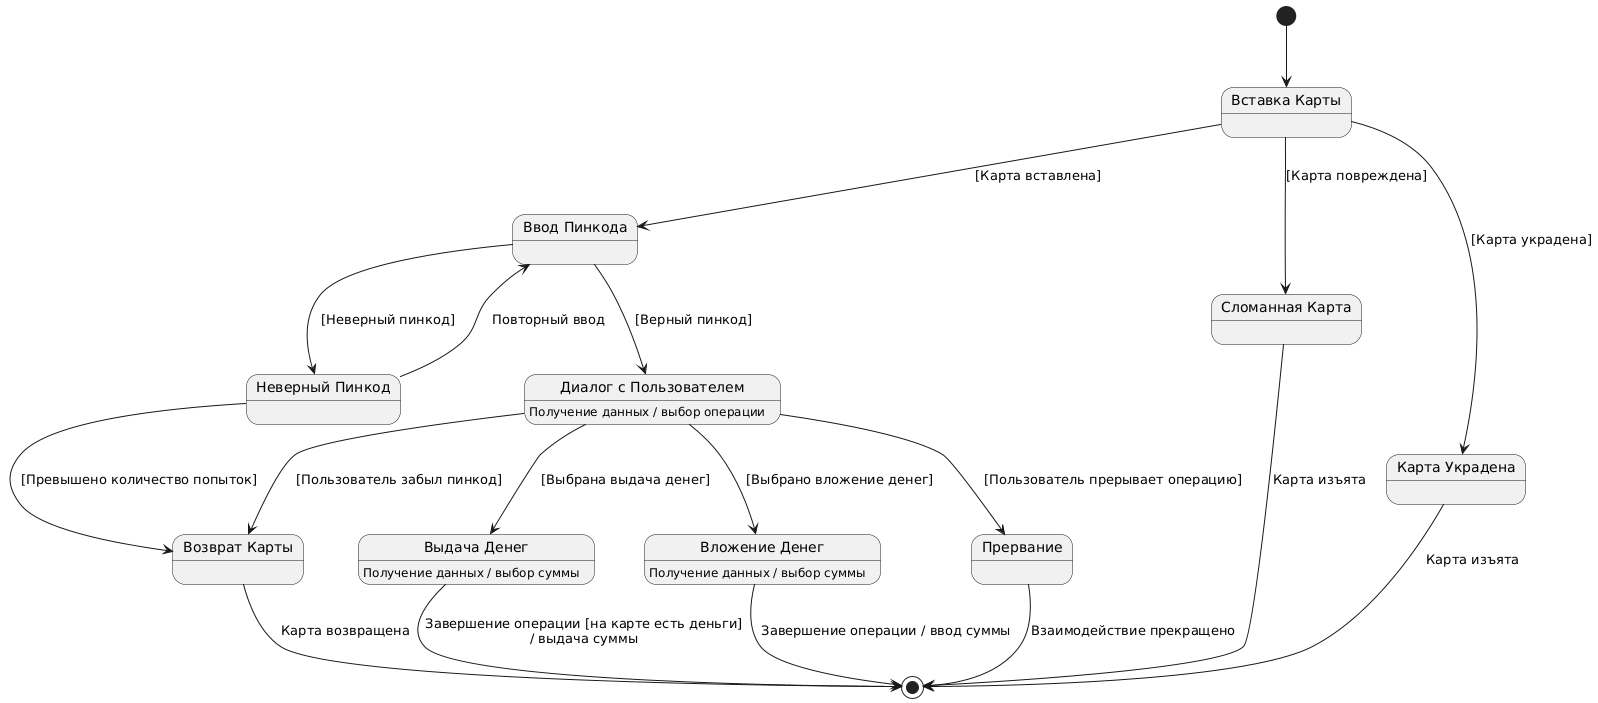

The diagram above was rendered by PlantUML. Its source (embedded in the PNG):
@startuml
state "Вставка Карты" as insert
state "Ввод Пинкода" as enterPIN
state "Неверный Пинкод" as incorrectPIN
state "Возврат Карты" as return
state "Диалог с Пользователем" as diag
state "Выдача Денег" as withdraw
state "Вложение Денег" as deposit
state "Прервание" as break
state "Сломанная Карта" as broken
state "Карта Украдена" as stolen
[*] --> insert

insert --> enterPIN : [Карта вставлена]
enterPIN --> incorrectPIN : [Неверный пинкод]
incorrectPIN --> enterPIN : Повторный ввод
incorrectPIN --> return : [Превышено количество попыток]

enterPIN --> diag : [Верный пинкод]
diag --> withdraw : [Выбрана выдача денег]
diag --> deposit : [Выбрано вложение денег]

withdraw --> [*] : Завершение операции [на карте есть деньги]\n/ выдача суммы
deposit --> [*] : Завершение операции / ввод суммы

diag --> return : [Пользователь забыл пинкод]
return --> [*] : Карта возвращена

diag --> break : [Пользователь прерывает операцию]
break --> [*] : Взаимодействие прекращено

insert --> broken : [Карта повреждена]
broken --> [*] : Карта изъята

insert --> stolen : [Карта украдена]
stolen --> [*] : Карта изъята

diag: Получение данных / выбор операции
withdraw: Получение данных / выбор суммы
deposit: Получение данных / выбор суммы
@enduml